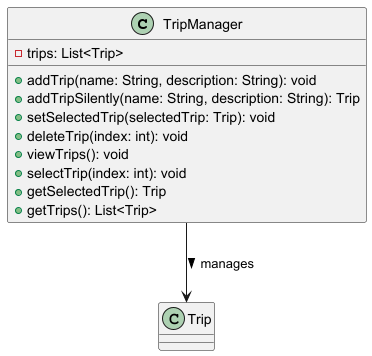

The diagram above was rendered by PlantUML. Its source (embedded in the PNG):
@startuml
class TripManager {
    - trips: List<Trip>
    + addTrip(name: String, description: String): void
    + addTripSilently(name: String, description: String): Trip
    + setSelectedTrip(selectedTrip: Trip): void
    + deleteTrip(index: int): void
    + viewTrips(): void
    + selectTrip(index: int): void
    + getSelectedTrip(): Trip
    + getTrips(): List<Trip>
}

TripManager --> Trip: manages >
@enduml